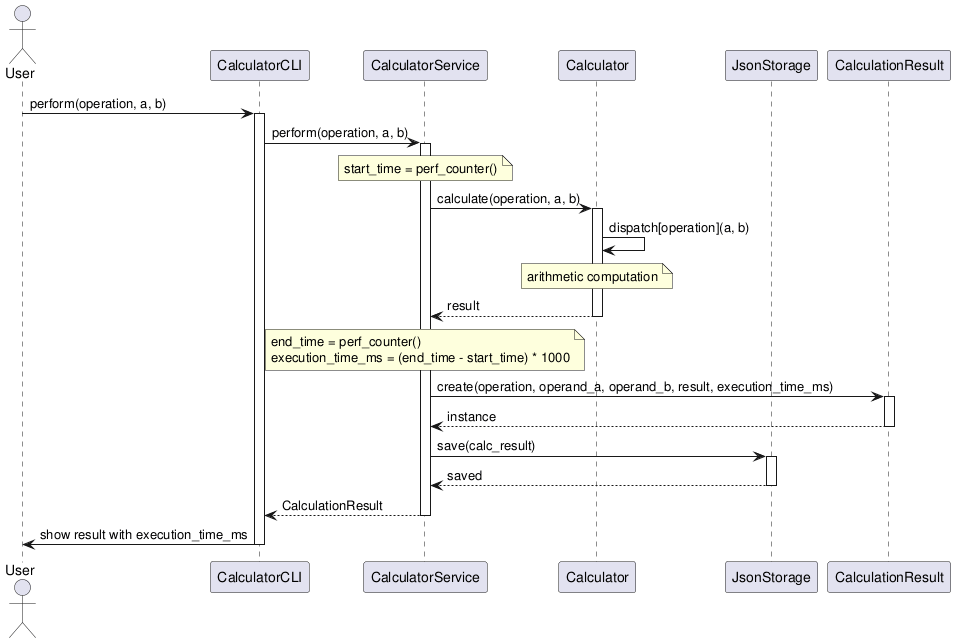

The diagram above was rendered by PlantUML. Its source (embedded in the PNG):
@startuml sequence_diagram

actor User
participant CalculatorCLI
participant CalculatorService
participant Calculator
participant JsonStorage
participant CalculationResult

User -> CalculatorCLI: perform(operation, a, b)
activate CalculatorCLI

CalculatorCLI -> CalculatorService: perform(operation, a, b)
activate CalculatorService

note over CalculatorService: start_time = perf_counter()

CalculatorService -> Calculator: calculate(operation, a, b)
activate Calculator

Calculator -> Calculator: dispatch[operation](a, b)
note over Calculator: arithmetic computation

Calculator --> CalculatorService: result
deactivate Calculator

note over CalculatorService: end_time = perf_counter()\nexecution_time_ms = (end_time - start_time) * 1000

CalculatorService -> CalculationResult: create(operation, operand_a, operand_b, result, execution_time_ms)
activate CalculationResult
CalculationResult --> CalculatorService: instance
deactivate CalculationResult

CalculatorService -> JsonStorage: save(calc_result)
activate JsonStorage
JsonStorage --> CalculatorService: saved
deactivate JsonStorage

CalculatorService --> CalculatorCLI: CalculationResult
deactivate CalculatorService

CalculatorCLI -> User: show result with execution_time_ms
deactivate CalculatorCLI

@enduml